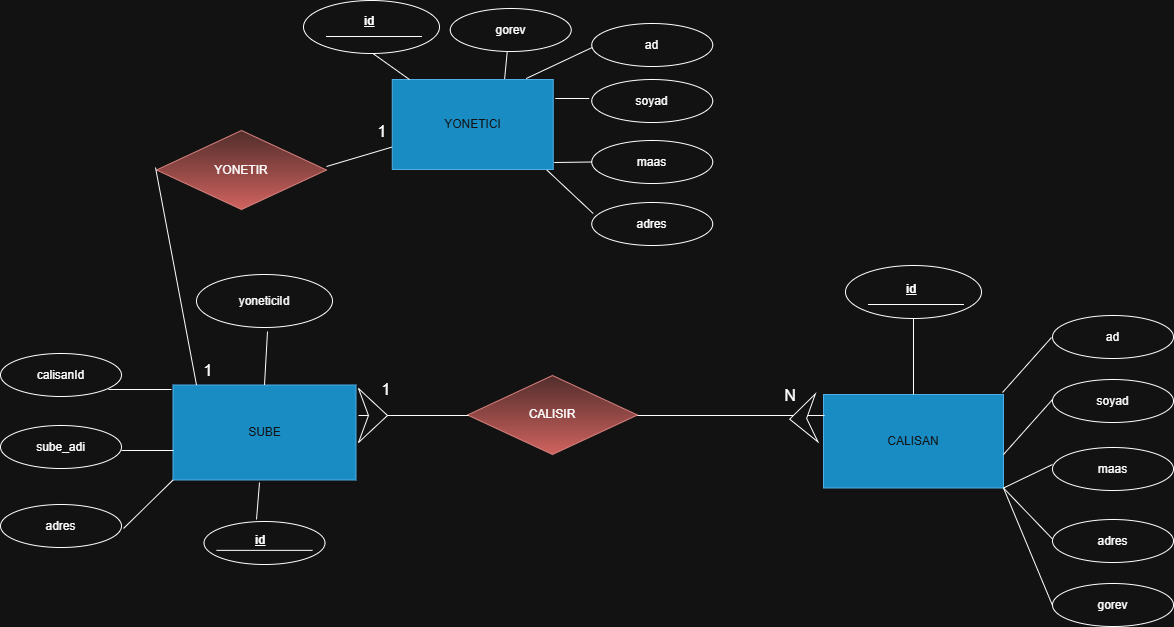

The diagram above was exported from draw.io. Its source (the exported page's mxGraphModel, read from the mxfile embedded in the PNG):
<mxGraphModel dx="1703" dy="1183" grid="0" gridSize="10" guides="1" tooltips="1" connect="1" arrows="1" fold="1" page="0" pageScale="1" pageWidth="827" pageHeight="1169" math="0" shadow="0">
  <root>
    <mxCell id="0" />
    <mxCell id="1" parent="0" />
    <mxCell id="dsdMqfk7c99g6eSXq00U-1" parent="1" style="rounded=0;whiteSpace=wrap;html=1;fillColor=#1ba1e2;fontColor=#ffffff;strokeColor=#006EAF;" value="SUBE" vertex="1">
      <mxGeometry height="95" width="183" x="-185.5" y="122.5" as="geometry" />
    </mxCell>
    <mxCell id="dsdMqfk7c99g6eSXq00U-2" parent="1" style="rounded=0;whiteSpace=wrap;html=1;fillColor=#1ba1e2;fontColor=#ffffff;strokeColor=#006EAF;" value="CALISAN" vertex="1">
      <mxGeometry height="93.5" width="180" x="465" y="132" as="geometry" />
    </mxCell>
    <mxCell id="dsdMqfk7c99g6eSXq00U-3" parent="1" style="ellipse;whiteSpace=wrap;html=1;" value="yoneticiId" vertex="1">
      <mxGeometry height="53" width="136" x="-162" y="12" as="geometry" />
    </mxCell>
    <mxCell id="dsdMqfk7c99g6eSXq00U-4" parent="1" style="ellipse;whiteSpace=wrap;html=1;" value="ad" vertex="1">
      <mxGeometry height="43" width="121" x="694" y="53" as="geometry" />
    </mxCell>
    <mxCell id="dsdMqfk7c99g6eSXq00U-5" parent="1" style="ellipse;whiteSpace=wrap;html=1;" value="" vertex="1">
      <mxGeometry height="53" width="136" x="487" y="3" as="geometry" />
    </mxCell>
    <mxCell id="dsdMqfk7c99g6eSXq00U-6" parent="1" style="ellipse;whiteSpace=wrap;html=1;" value="soyad" vertex="1">
      <mxGeometry height="43" width="121" x="694" y="117" as="geometry" />
    </mxCell>
    <mxCell id="dsdMqfk7c99g6eSXq00U-7" parent="1" style="ellipse;whiteSpace=wrap;html=1;" value="maas" vertex="1">
      <mxGeometry height="43" width="121" x="694" y="185" as="geometry" />
    </mxCell>
    <mxCell id="dsdMqfk7c99g6eSXq00U-8" parent="1" style="ellipse;whiteSpace=wrap;html=1;" value="adres" vertex="1">
      <mxGeometry height="43" width="121" x="694" y="257" as="geometry" />
    </mxCell>
    <mxCell id="dsdMqfk7c99g6eSXq00U-9" parent="1" style="ellipse;whiteSpace=wrap;html=1;" value="gorev" vertex="1">
      <mxGeometry height="43" width="121" x="694" y="321" as="geometry" />
    </mxCell>
    <mxCell id="dsdMqfk7c99g6eSXq00U-11" parent="1" style="rhombus;whiteSpace=wrap;html=1;fillColor=#f8cecc;strokeColor=#b85450;gradientColor=#ea6b66;" value="YONETIR" vertex="1">
      <mxGeometry height="79" width="170" x="-202" y="-132" as="geometry" />
    </mxCell>
    <mxCell id="dsdMqfk7c99g6eSXq00U-12" parent="1" style="rhombus;whiteSpace=wrap;html=1;fillColor=#f8cecc;gradientColor=#ea6b66;strokeColor=#b85450;" value="CALISIR" vertex="1">
      <mxGeometry height="79" width="170" x="109" y="113" as="geometry" />
    </mxCell>
    <mxCell id="dsdMqfk7c99g6eSXq00U-13" parent="1" style="ellipse;whiteSpace=wrap;html=1;" value="calisanId" vertex="1">
      <mxGeometry height="43" width="121" x="-358" y="91" as="geometry" />
    </mxCell>
    <mxCell id="dsdMqfk7c99g6eSXq00U-14" parent="1" style="ellipse;whiteSpace=wrap;html=1;" value="sube_adi" vertex="1">
      <mxGeometry height="43" width="121" x="-358" y="163" as="geometry" />
    </mxCell>
    <mxCell id="dsdMqfk7c99g6eSXq00U-15" parent="1" style="ellipse;whiteSpace=wrap;html=1;" value="adres" vertex="1">
      <mxGeometry height="43" width="121" x="-358" y="242" as="geometry" />
    </mxCell>
    <mxCell id="dsdMqfk7c99g6eSXq00U-17" edge="1" parent="1" style="endArrow=none;html=1;rounded=0;fontSize=12;startSize=8;endSize=8;curved=1;entryX=0;entryY=0.75;entryDx=0;entryDy=0;" target="dsdMqfk7c99g6eSXq00U-60" value="">
      <mxGeometry height="50" relative="1" width="50" as="geometry">
        <mxPoint x="-32" y="-96" as="sourcePoint" />
        <mxPoint x="-31" y="-210.75" as="targetPoint" />
      </mxGeometry>
    </mxCell>
    <mxCell id="dsdMqfk7c99g6eSXq00U-19" edge="1" parent="1" style="endArrow=none;html=1;rounded=0;fontSize=12;startSize=8;endSize=8;curved=1;entryX=0.5;entryY=1;entryDx=0;entryDy=0;" value="">
      <mxGeometry height="50" relative="1" width="50" as="geometry">
        <mxPoint x="-203" y="-95" as="sourcePoint" />
        <mxPoint x="-162.00000000000023" y="122.5" as="targetPoint" />
      </mxGeometry>
    </mxCell>
    <mxCell id="dsdMqfk7c99g6eSXq00U-20" parent="1" style="text;html=1;whiteSpace=wrap;strokeColor=none;fillColor=none;align=center;verticalAlign=middle;rounded=0;fontSize=16;" value="1" vertex="1">
      <mxGeometry height="30" width="60" x="-6" y="-146" as="geometry" />
    </mxCell>
    <mxCell id="dsdMqfk7c99g6eSXq00U-21" parent="1" style="text;html=1;whiteSpace=wrap;strokeColor=none;fillColor=none;align=center;verticalAlign=middle;rounded=0;fontSize=16;" value="1" vertex="1">
      <mxGeometry height="30" width="60" x="-180" y="92.5" as="geometry" />
    </mxCell>
    <mxCell id="dsdMqfk7c99g6eSXq00U-30" parent="1" style="shape=table;startSize=0;container=1;collapsible=1;childLayout=tableLayout;fixedRows=1;rowLines=0;fontStyle=0;align=center;resizeLast=1;strokeColor=none;fillColor=none;collapsible=0;" value="" vertex="1">
      <mxGeometry height="35.294139188878674" width="95" x="510" y="12" as="geometry" />
    </mxCell>
    <mxCell id="dsdMqfk7c99g6eSXq00U-31" parent="dsdMqfk7c99g6eSXq00U-30" style="shape=tableRow;horizontal=0;startSize=0;swimlaneHead=0;swimlaneBody=0;fillColor=none;collapsible=0;dropTarget=0;points=[[0,0.5],[1,0.5]];portConstraint=eastwest;top=0;left=0;right=0;bottom=1;" value="" vertex="1">
      <mxGeometry height="30" width="95" as="geometry" />
    </mxCell>
    <mxCell id="dsdMqfk7c99g6eSXq00U-32" parent="dsdMqfk7c99g6eSXq00U-31" style="shape=partialRectangle;connectable=0;fillColor=none;top=0;left=0;bottom=0;right=0;fontStyle=1;overflow=hidden;whiteSpace=wrap;html=1;" value="" vertex="1">
      <mxGeometry height="30" width="30" as="geometry">
        <mxRectangle height="30" width="30" as="alternateBounds" />
      </mxGeometry>
    </mxCell>
    <mxCell id="dsdMqfk7c99g6eSXq00U-33" parent="dsdMqfk7c99g6eSXq00U-31" style="shape=partialRectangle;connectable=0;fillColor=none;top=0;left=0;bottom=0;right=0;align=left;spacingLeft=6;fontStyle=5;overflow=hidden;whiteSpace=wrap;html=1;" value="id" vertex="1">
      <mxGeometry height="30" width="65" x="30" as="geometry">
        <mxRectangle height="30" width="65" as="alternateBounds" />
      </mxGeometry>
    </mxCell>
    <mxCell id="dsdMqfk7c99g6eSXq00U-34" edge="1" parent="1" style="endArrow=none;html=1;rounded=0;fontSize=12;startSize=8;endSize=8;curved=1;" value="">
      <mxGeometry relative="1" as="geometry">
        <mxPoint x="644" y="130" as="sourcePoint" />
        <mxPoint x="693" y="75" as="targetPoint" />
      </mxGeometry>
    </mxCell>
    <mxCell id="dsdMqfk7c99g6eSXq00U-35" edge="1" parent="1" style="endArrow=none;html=1;rounded=0;fontSize=12;startSize=8;endSize=8;curved=1;" value="">
      <mxGeometry relative="1" as="geometry">
        <mxPoint x="645" y="192" as="sourcePoint" />
        <mxPoint x="694" y="137" as="targetPoint" />
      </mxGeometry>
    </mxCell>
    <mxCell id="dsdMqfk7c99g6eSXq00U-36" edge="1" parent="1" source="dsdMqfk7c99g6eSXq00U-2" style="endArrow=none;html=1;rounded=0;fontSize=12;startSize=8;endSize=8;curved=1;exitX=1;exitY=1;exitDx=0;exitDy=0;" value="">
      <mxGeometry relative="1" as="geometry">
        <mxPoint x="645" y="257" as="sourcePoint" />
        <mxPoint x="694" y="202" as="targetPoint" />
      </mxGeometry>
    </mxCell>
    <mxCell id="dsdMqfk7c99g6eSXq00U-37" edge="1" parent="1" source="dsdMqfk7c99g6eSXq00U-2" style="endArrow=none;html=1;rounded=0;fontSize=12;startSize=8;endSize=8;curved=1;exitX=1;exitY=1;exitDx=0;exitDy=0;" value="">
      <mxGeometry relative="1" as="geometry">
        <mxPoint x="645" y="331.5" as="sourcePoint" />
        <mxPoint x="694" y="276.5" as="targetPoint" />
      </mxGeometry>
    </mxCell>
    <mxCell id="dsdMqfk7c99g6eSXq00U-38" edge="1" parent="1" source="dsdMqfk7c99g6eSXq00U-2" style="endArrow=none;html=1;rounded=0;fontSize=12;startSize=8;endSize=8;curved=1;exitX=1;exitY=1;exitDx=0;exitDy=0;" value="">
      <mxGeometry relative="1" as="geometry">
        <mxPoint x="645" y="398" as="sourcePoint" />
        <mxPoint x="694" y="343" as="targetPoint" />
      </mxGeometry>
    </mxCell>
    <mxCell id="dsdMqfk7c99g6eSXq00U-39" edge="1" parent="1" source="dsdMqfk7c99g6eSXq00U-1" style="endArrow=none;html=1;rounded=0;fontSize=12;startSize=8;endSize=8;curved=1;exitX=0.5;exitY=0;exitDx=0;exitDy=0;" value="">
      <mxGeometry relative="1" as="geometry">
        <mxPoint x="-162.5" y="91" as="sourcePoint" />
        <mxPoint x="-91" y="69" as="targetPoint" />
      </mxGeometry>
    </mxCell>
    <mxCell id="dsdMqfk7c99g6eSXq00U-40" parent="1" style="line;strokeWidth=1;rotatable=0;dashed=0;labelPosition=right;align=left;verticalAlign=middle;spacingTop=0;spacingLeft=6;points=[];portConstraint=eastwest;" value="" vertex="1">
      <mxGeometry height="28" width="63" x="-250" y="113" as="geometry" />
    </mxCell>
    <mxCell id="dsdMqfk7c99g6eSXq00U-41" parent="1" style="line;strokeWidth=1;rotatable=0;dashed=0;labelPosition=right;align=left;verticalAlign=middle;spacingTop=0;spacingLeft=6;points=[];portConstraint=eastwest;" value="" vertex="1">
      <mxGeometry height="10" width="52" x="-237" y="183" as="geometry" />
    </mxCell>
    <mxCell id="dsdMqfk7c99g6eSXq00U-42" edge="1" parent="1" style="endArrow=none;html=1;rounded=0;fontSize=12;startSize=8;endSize=8;curved=1;entryX=0;entryY=1;entryDx=0;entryDy=0;" target="dsdMqfk7c99g6eSXq00U-1" value="">
      <mxGeometry relative="1" as="geometry">
        <mxPoint x="-235" y="266" as="sourcePoint" />
        <mxPoint x="-75" y="266" as="targetPoint" />
      </mxGeometry>
    </mxCell>
    <mxCell id="dsdMqfk7c99g6eSXq00U-44" parent="1" style="line;strokeWidth=1;rotatable=0;dashed=0;labelPosition=right;align=left;verticalAlign=middle;spacingTop=0;spacingLeft=6;points=[];portConstraint=eastwest;" value="" vertex="1">
      <mxGeometry height="10" width="110" y="148" as="geometry" />
    </mxCell>
    <mxCell id="dsdMqfk7c99g6eSXq00U-45" parent="1" style="line;strokeWidth=1;rotatable=0;dashed=0;labelPosition=right;align=left;verticalAlign=middle;spacingTop=0;spacingLeft=6;points=[];portConstraint=eastwest;" value="" vertex="1">
      <mxGeometry height="10" width="187" x="279" y="148" as="geometry" />
    </mxCell>
    <mxCell id="dsdMqfk7c99g6eSXq00U-47" parent="1" style="html=1;shadow=0;dashed=0;align=center;verticalAlign=middle;shape=mxgraph.arrows2.arrow;dy=0;dx=30;notch=10;" value="" vertex="1">
      <mxGeometry height="54" width="29" y="126" as="geometry" />
    </mxCell>
    <mxCell id="dsdMqfk7c99g6eSXq00U-48" parent="1" style="text;html=1;whiteSpace=wrap;strokeColor=none;fillColor=none;align=center;verticalAlign=middle;rounded=0;fontSize=16;" value="1" vertex="1">
      <mxGeometry height="30" width="60" x="-2" y="112" as="geometry" />
    </mxCell>
    <mxCell id="dsdMqfk7c99g6eSXq00U-55" parent="1" style="html=1;shadow=0;dashed=0;align=center;verticalAlign=middle;shape=mxgraph.arrows2.arrow;dy=0;dx=30;notch=10;rotation=-183;" value="" vertex="1">
      <mxGeometry height="48" width="27" x="431.16" y="132.05" as="geometry" />
    </mxCell>
    <mxCell id="dsdMqfk7c99g6eSXq00U-56" parent="1" style="text;html=1;whiteSpace=wrap;strokeColor=none;fillColor=none;align=center;verticalAlign=middle;rounded=0;fontSize=16;" value="N" vertex="1">
      <mxGeometry height="30" width="60" x="402" y="118" as="geometry" />
    </mxCell>
    <mxCell id="dsdMqfk7c99g6eSXq00U-59" edge="1" parent="1" source="dsdMqfk7c99g6eSXq00U-5" style="endArrow=none;html=1;rounded=0;fontSize=12;startSize=8;endSize=8;curved=1;entryX=0.5;entryY=0;entryDx=0;entryDy=0;exitX=0.5;exitY=1;exitDx=0;exitDy=0;" target="dsdMqfk7c99g6eSXq00U-2" value="">
      <mxGeometry relative="1" as="geometry">
        <mxPoint x="487" y="76" as="sourcePoint" />
        <mxPoint x="647" y="76" as="targetPoint" />
      </mxGeometry>
    </mxCell>
    <mxCell id="dsdMqfk7c99g6eSXq00U-67" parent="1" style="ellipse;whiteSpace=wrap;html=1;" value="ad" vertex="1">
      <mxGeometry height="43" width="121" x="233.25" y="-239" as="geometry" />
    </mxCell>
    <mxCell id="dsdMqfk7c99g6eSXq00U-68" parent="1" style="ellipse;whiteSpace=wrap;html=1;" value="soyad" vertex="1">
      <mxGeometry height="43" width="121" x="233.25" y="-183" as="geometry" />
    </mxCell>
    <mxCell id="dsdMqfk7c99g6eSXq00U-69" parent="1" style="ellipse;whiteSpace=wrap;html=1;" value="maas" vertex="1">
      <mxGeometry height="43" width="121" x="233.25" y="-122" as="geometry" />
    </mxCell>
    <mxCell id="dsdMqfk7c99g6eSXq00U-70" parent="1" style="ellipse;whiteSpace=wrap;html=1;" value="adres" vertex="1">
      <mxGeometry height="43" width="121" x="233.25" y="-60" as="geometry" />
    </mxCell>
    <mxCell id="dsdMqfk7c99g6eSXq00U-71" parent="1" style="ellipse;whiteSpace=wrap;html=1;" value="gorev" vertex="1">
      <mxGeometry height="43" width="121" x="91.75" y="-254" as="geometry" />
    </mxCell>
    <mxCell id="dsdMqfk7c99g6eSXq00U-72" edge="1" parent="1" style="endArrow=none;html=1;rounded=0;fontSize=12;startSize=8;endSize=8;curved=1;entryX=0.697;entryY=0.011;entryDx=0;entryDy=0;entryPerimeter=0;" target="dsdMqfk7c99g6eSXq00U-60" value="">
      <mxGeometry relative="1" as="geometry">
        <mxPoint x="148.75" y="-211" as="sourcePoint" />
        <mxPoint x="308.75" y="-211" as="targetPoint" />
      </mxGeometry>
    </mxCell>
    <mxCell id="dsdMqfk7c99g6eSXq00U-73" edge="1" parent="1" style="endArrow=none;html=1;rounded=0;fontSize=12;startSize=8;endSize=8;curved=1;entryX=0.004;entryY=0.558;entryDx=0;entryDy=0;entryPerimeter=0;" target="dsdMqfk7c99g6eSXq00U-67" value="">
      <mxGeometry relative="1" as="geometry">
        <mxPoint x="167.75" y="-184" as="sourcePoint" />
        <mxPoint x="224.75" y="-206" as="targetPoint" />
      </mxGeometry>
    </mxCell>
    <mxCell id="dsdMqfk7c99g6eSXq00U-74" edge="1" parent="1" style="endArrow=none;html=1;rounded=0;fontSize=12;startSize=8;endSize=8;curved=1;" value="">
      <mxGeometry relative="1" as="geometry">
        <mxPoint x="196.75" y="-164" as="sourcePoint" />
        <mxPoint x="230.75" y="-164" as="targetPoint" />
      </mxGeometry>
    </mxCell>
    <mxCell id="dsdMqfk7c99g6eSXq00U-75" edge="1" parent="1" style="endArrow=none;html=1;rounded=0;fontSize=12;startSize=8;endSize=8;curved=1;entryX=0;entryY=0.5;entryDx=0;entryDy=0;" target="dsdMqfk7c99g6eSXq00U-69" value="">
      <mxGeometry relative="1" as="geometry">
        <mxPoint x="195.75" y="-100" as="sourcePoint" />
        <mxPoint x="350.75" y="-101" as="targetPoint" />
      </mxGeometry>
    </mxCell>
    <mxCell id="dsdMqfk7c99g6eSXq00U-76" edge="1" parent="1" style="endArrow=none;html=1;rounded=0;fontSize=12;startSize=8;endSize=8;curved=1;entryX=0.012;entryY=0.256;entryDx=0;entryDy=0;entryPerimeter=0;" target="dsdMqfk7c99g6eSXq00U-70" value="">
      <mxGeometry relative="1" as="geometry">
        <mxPoint x="186.75" y="-94" as="sourcePoint" />
        <mxPoint x="346.75" y="-94" as="targetPoint" />
      </mxGeometry>
    </mxCell>
    <mxCell id="dsdMqfk7c99g6eSXq00U-60" parent="1" style="rounded=0;whiteSpace=wrap;html=1;fillColor=#1ba1e2;fontColor=#ffffff;strokeColor=#006EAF;" value="YONETICI" vertex="1">
      <mxGeometry height="90" width="161" x="33.75" y="-183" as="geometry" />
    </mxCell>
    <mxCell id="dsdMqfk7c99g6eSXq00U-81" edge="1" parent="1" style="endArrow=none;html=1;rounded=0;fontSize=12;startSize=8;endSize=8;curved=1;" target="dsdMqfk7c99g6eSXq00U-60" value="">
      <mxGeometry relative="1" as="geometry">
        <mxPoint x="13" y="-210" as="sourcePoint" />
        <mxPoint x="173" y="-210" as="targetPoint" />
      </mxGeometry>
    </mxCell>
    <mxCell id="dsdMqfk7c99g6eSXq00U-87" parent="1" style="ellipse;whiteSpace=wrap;html=1;" value="" vertex="1">
      <mxGeometry height="43" width="121" x="-154.5" y="259" as="geometry" />
    </mxCell>
    <mxCell id="dsdMqfk7c99g6eSXq00U-88" edge="1" parent="1" style="endArrow=none;html=1;rounded=0;fontSize=12;startSize=8;endSize=8;curved=1;" value="">
      <mxGeometry relative="1" as="geometry">
        <mxPoint x="-102" y="257" as="sourcePoint" />
        <mxPoint x="-99" y="220" as="targetPoint" />
      </mxGeometry>
    </mxCell>
    <mxCell id="dsdMqfk7c99g6eSXq00U-97" parent="1" style="ellipse;whiteSpace=wrap;html=1;" value="" vertex="1">
      <mxGeometry height="53" width="136" x="-55" y="-262" as="geometry" />
    </mxCell>
    <mxCell id="dsdMqfk7c99g6eSXq00U-98" parent="1" style="shape=table;startSize=0;container=1;collapsible=1;childLayout=tableLayout;fixedRows=1;rowLines=0;fontStyle=0;align=center;resizeLast=1;strokeColor=none;fillColor=none;collapsible=0;" value="" vertex="1">
      <mxGeometry height="35.294139188878674" width="95" x="-32" y="-256" as="geometry" />
    </mxCell>
    <mxCell id="dsdMqfk7c99g6eSXq00U-99" parent="dsdMqfk7c99g6eSXq00U-98" style="shape=tableRow;horizontal=0;startSize=0;swimlaneHead=0;swimlaneBody=0;fillColor=none;collapsible=0;dropTarget=0;points=[[0,0.5],[1,0.5]];portConstraint=eastwest;top=0;left=0;right=0;bottom=1;" value="" vertex="1">
      <mxGeometry height="30" width="95" as="geometry" />
    </mxCell>
    <mxCell id="dsdMqfk7c99g6eSXq00U-100" parent="dsdMqfk7c99g6eSXq00U-99" style="shape=partialRectangle;connectable=0;fillColor=none;top=0;left=0;bottom=0;right=0;fontStyle=1;overflow=hidden;whiteSpace=wrap;html=1;" value="" vertex="1">
      <mxGeometry height="30" width="30" as="geometry">
        <mxRectangle height="30" width="30" as="alternateBounds" />
      </mxGeometry>
    </mxCell>
    <mxCell id="dsdMqfk7c99g6eSXq00U-101" parent="dsdMqfk7c99g6eSXq00U-99" style="shape=partialRectangle;connectable=0;fillColor=none;top=0;left=0;bottom=0;right=0;align=left;spacingLeft=6;fontStyle=5;overflow=hidden;whiteSpace=wrap;html=1;" value="id" vertex="1">
      <mxGeometry height="30" width="65" x="30" as="geometry">
        <mxRectangle height="30" width="65" as="alternateBounds" />
      </mxGeometry>
    </mxCell>
    <mxCell id="dsdMqfk7c99g6eSXq00U-102" parent="1" style="shape=table;startSize=0;container=1;collapsible=1;childLayout=tableLayout;fixedRows=1;rowLines=0;fontStyle=0;align=center;resizeLast=1;strokeColor=none;fillColor=none;collapsible=0;" value="" vertex="1">
      <mxGeometry height="25.294139188878674" width="95" x="-141.5" y="267.85" as="geometry" />
    </mxCell>
    <mxCell id="dsdMqfk7c99g6eSXq00U-103" parent="dsdMqfk7c99g6eSXq00U-102" style="shape=tableRow;horizontal=0;startSize=0;swimlaneHead=0;swimlaneBody=0;fillColor=none;collapsible=0;dropTarget=0;points=[[0,0.5],[1,0.5]];portConstraint=eastwest;top=0;left=0;right=0;bottom=1;" value="" vertex="1">
      <mxGeometry height="20" width="95" as="geometry" />
    </mxCell>
    <mxCell id="dsdMqfk7c99g6eSXq00U-104" parent="dsdMqfk7c99g6eSXq00U-103" style="shape=partialRectangle;connectable=0;fillColor=none;top=0;left=0;bottom=0;right=0;fontStyle=1;overflow=hidden;whiteSpace=wrap;html=1;" value="" vertex="1">
      <mxGeometry height="20" width="30" as="geometry">
        <mxRectangle height="20" width="30" as="alternateBounds" />
      </mxGeometry>
    </mxCell>
    <mxCell id="dsdMqfk7c99g6eSXq00U-105" parent="dsdMqfk7c99g6eSXq00U-103" style="shape=partialRectangle;connectable=0;fillColor=none;top=0;left=0;bottom=0;right=0;align=left;spacingLeft=6;fontStyle=5;overflow=hidden;whiteSpace=wrap;html=1;" value="id" vertex="1">
      <mxGeometry height="20" width="65" x="30" as="geometry">
        <mxRectangle height="20" width="65" as="alternateBounds" />
      </mxGeometry>
    </mxCell>
  </root>
</mxGraphModel>